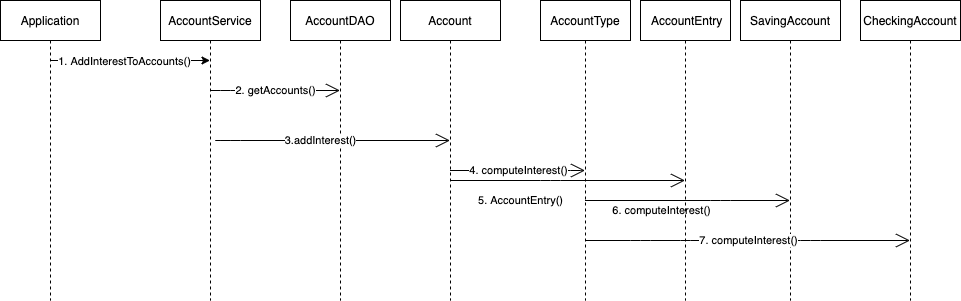

The diagram above was exported from draw.io. Its source (the exported page's mxGraphModel, read from the mxfile embedded in the PNG):
<mxGraphModel dx="1426" dy="631" grid="1" gridSize="10" guides="1" tooltips="1" connect="1" arrows="1" fold="1" page="1" pageScale="1" pageWidth="850" pageHeight="1100" math="0" shadow="0">
  <root>
    <mxCell id="ZJUTQj5Cln3KTnAkTrpC-0" />
    <mxCell id="ZJUTQj5Cln3KTnAkTrpC-1" parent="ZJUTQj5Cln3KTnAkTrpC-0" />
    <mxCell id="ZJUTQj5Cln3KTnAkTrpC-2" value="Application" style="shape=umlLifeline;perimeter=lifelinePerimeter;whiteSpace=wrap;html=1;container=1;collapsible=0;recursiveResize=0;outlineConnect=0;fontColor=#000000;" vertex="1" parent="ZJUTQj5Cln3KTnAkTrpC-1">
      <mxGeometry x="360" y="330" width="100" height="300" as="geometry" />
    </mxCell>
    <mxCell id="ZJUTQj5Cln3KTnAkTrpC-3" value="AccountService" style="shape=umlLifeline;perimeter=lifelinePerimeter;whiteSpace=wrap;html=1;container=1;collapsible=0;recursiveResize=0;outlineConnect=0;fontColor=#000000;" vertex="1" parent="ZJUTQj5Cln3KTnAkTrpC-1">
      <mxGeometry x="520" y="330" width="100" height="300" as="geometry" />
    </mxCell>
    <mxCell id="ZJUTQj5Cln3KTnAkTrpC-4" value="AccountDAO" style="shape=umlLifeline;perimeter=lifelinePerimeter;whiteSpace=wrap;html=1;container=1;collapsible=0;recursiveResize=0;outlineConnect=0;fontColor=#000000;" vertex="1" parent="ZJUTQj5Cln3KTnAkTrpC-1">
      <mxGeometry x="650" y="330" width="100" height="300" as="geometry" />
    </mxCell>
    <mxCell id="ZJUTQj5Cln3KTnAkTrpC-5" value="Account" style="shape=umlLifeline;perimeter=lifelinePerimeter;whiteSpace=wrap;html=1;container=1;collapsible=0;recursiveResize=0;outlineConnect=0;fontColor=#000000;" vertex="1" parent="ZJUTQj5Cln3KTnAkTrpC-1">
      <mxGeometry x="760" y="330" width="100" height="300" as="geometry" />
    </mxCell>
    <mxCell id="ZJUTQj5Cln3KTnAkTrpC-6" value="AccountType" style="shape=umlLifeline;perimeter=lifelinePerimeter;whiteSpace=wrap;html=1;container=1;collapsible=0;recursiveResize=0;outlineConnect=0;fontColor=#000000;" vertex="1" parent="ZJUTQj5Cln3KTnAkTrpC-1">
      <mxGeometry x="900" y="330" width="90" height="300" as="geometry" />
    </mxCell>
    <mxCell id="ZJUTQj5Cln3KTnAkTrpC-7" value="SavingAccount" style="shape=umlLifeline;perimeter=lifelinePerimeter;whiteSpace=wrap;html=1;container=1;collapsible=0;recursiveResize=0;outlineConnect=0;fontColor=#000000;" vertex="1" parent="ZJUTQj5Cln3KTnAkTrpC-1">
      <mxGeometry x="1100" y="330" width="100" height="300" as="geometry" />
    </mxCell>
    <mxCell id="ZJUTQj5Cln3KTnAkTrpC-9" value="2. getAccounts()" style="endArrow=open;endFill=1;endSize=12;html=1;fontColor=#000000;" edge="1" parent="ZJUTQj5Cln3KTnAkTrpC-1" source="ZJUTQj5Cln3KTnAkTrpC-3" target="ZJUTQj5Cln3KTnAkTrpC-4">
      <mxGeometry width="160" relative="1" as="geometry">
        <mxPoint x="429.5" y="410" as="sourcePoint" />
        <mxPoint x="599.5" y="410" as="targetPoint" />
        <Array as="points">
          <mxPoint x="590" y="420" />
        </Array>
      </mxGeometry>
    </mxCell>
    <mxCell id="ZJUTQj5Cln3KTnAkTrpC-10" value="3.addInterest()" style="endArrow=open;endFill=1;endSize=12;html=1;fontColor=#000000;" edge="1" parent="ZJUTQj5Cln3KTnAkTrpC-1" target="ZJUTQj5Cln3KTnAkTrpC-5">
      <mxGeometry width="160" relative="1" as="geometry">
        <mxPoint x="590" y="470" as="sourcePoint" />
        <mxPoint x="739.5" y="430" as="targetPoint" />
        <Array as="points">
          <mxPoint x="570" y="470" />
          <mxPoint x="590" y="470" />
        </Array>
      </mxGeometry>
    </mxCell>
    <mxCell id="ZJUTQj5Cln3KTnAkTrpC-11" value="4. computeInterest()" style="endArrow=open;endFill=1;endSize=12;html=1;fontColor=#000000;" edge="1" parent="ZJUTQj5Cln3KTnAkTrpC-1" source="ZJUTQj5Cln3KTnAkTrpC-5" target="ZJUTQj5Cln3KTnAkTrpC-6">
      <mxGeometry width="160" relative="1" as="geometry">
        <mxPoint x="720" y="500" as="sourcePoint" />
        <mxPoint x="950" y="500" as="targetPoint" />
        <Array as="points">
          <mxPoint x="940" y="500" />
        </Array>
      </mxGeometry>
    </mxCell>
    <mxCell id="ZJUTQj5Cln3KTnAkTrpC-12" value="6. computeInterest()" style="endArrow=open;endFill=1;endSize=12;html=1;fontColor=#000000;" edge="1" parent="ZJUTQj5Cln3KTnAkTrpC-1" source="ZJUTQj5Cln3KTnAkTrpC-6" target="ZJUTQj5Cln3KTnAkTrpC-7">
      <mxGeometry x="-0.2634" y="-10" width="160" relative="1" as="geometry">
        <mxPoint x="869.5" y="510" as="sourcePoint" />
        <mxPoint x="999.5" y="510" as="targetPoint" />
        <Array as="points">
          <mxPoint x="1080" y="530" />
        </Array>
        <mxPoint as="offset" />
      </mxGeometry>
    </mxCell>
    <mxCell id="ZJUTQj5Cln3KTnAkTrpC-13" value="CheckingAccount" style="shape=umlLifeline;perimeter=lifelinePerimeter;whiteSpace=wrap;html=1;container=1;collapsible=0;recursiveResize=0;outlineConnect=0;fontColor=#000000;" vertex="1" parent="ZJUTQj5Cln3KTnAkTrpC-1">
      <mxGeometry x="1220" y="330" width="100" height="300" as="geometry" />
    </mxCell>
    <mxCell id="ZJUTQj5Cln3KTnAkTrpC-14" value="7. computeInterest()" style="endArrow=open;endFill=1;endSize=12;html=1;fontColor=#000000;" edge="1" parent="ZJUTQj5Cln3KTnAkTrpC-1" source="ZJUTQj5Cln3KTnAkTrpC-6" target="ZJUTQj5Cln3KTnAkTrpC-13">
      <mxGeometry width="160" relative="1" as="geometry">
        <mxPoint x="994.5" y="540" as="sourcePoint" />
        <mxPoint x="1119.5" y="540" as="targetPoint" />
        <Array as="points">
          <mxPoint x="1000" y="570" />
          <mxPoint x="1050" y="570" />
          <mxPoint x="1170" y="570" />
        </Array>
      </mxGeometry>
    </mxCell>
    <mxCell id="uT6gPBPPpN8UwABo9tk6-0" value="" style="endArrow=classic;html=1;" edge="1" parent="ZJUTQj5Cln3KTnAkTrpC-1" source="ZJUTQj5Cln3KTnAkTrpC-2" target="ZJUTQj5Cln3KTnAkTrpC-3">
      <mxGeometry width="50" height="50" relative="1" as="geometry">
        <mxPoint x="790" y="470" as="sourcePoint" />
        <mxPoint x="840" y="420" as="targetPoint" />
        <Array as="points">
          <mxPoint x="520" y="390" />
        </Array>
      </mxGeometry>
    </mxCell>
    <mxCell id="uT6gPBPPpN8UwABo9tk6-1" value="1. AddInterestToAccounts()" style="edgeLabel;html=1;align=center;verticalAlign=middle;resizable=0;points=[];" vertex="1" connectable="0" parent="uT6gPBPPpN8UwABo9tk6-0">
      <mxGeometry x="-0.0722" relative="1" as="geometry">
        <mxPoint as="offset" />
      </mxGeometry>
    </mxCell>
    <mxCell id="uT6gPBPPpN8UwABo9tk6-4" value="&lt;p class=&quot;p1&quot; style=&quot;margin: 0px ; font-stretch: normal ; line-height: normal&quot;&gt;&lt;span class=&quot;Apple-converted-space&quot;&gt;&amp;nbsp;&lt;/span&gt;AccountEntry&lt;/p&gt;" style="shape=umlLifeline;perimeter=lifelinePerimeter;whiteSpace=wrap;html=1;container=1;collapsible=0;recursiveResize=0;outlineConnect=0;fontColor=#000000;" vertex="1" parent="ZJUTQj5Cln3KTnAkTrpC-1">
      <mxGeometry x="1000" y="330" width="90" height="300" as="geometry" />
    </mxCell>
    <mxCell id="HtUaOajpPpaIJwfINKj1-2" value="5. AccountEntry()" style="endArrow=open;endFill=1;endSize=12;html=1;fontColor=#000000;" edge="1" parent="ZJUTQj5Cln3KTnAkTrpC-1" target="uT6gPBPPpN8UwABo9tk6-4">
      <mxGeometry x="-0.4" y="-20" width="160" relative="1" as="geometry">
        <mxPoint x="810" y="510" as="sourcePoint" />
        <mxPoint x="945" y="510" as="targetPoint" />
        <Array as="points">
          <mxPoint x="910" y="510" />
          <mxPoint x="940.5" y="510" />
        </Array>
        <mxPoint as="offset" />
      </mxGeometry>
    </mxCell>
  </root>
</mxGraphModel>